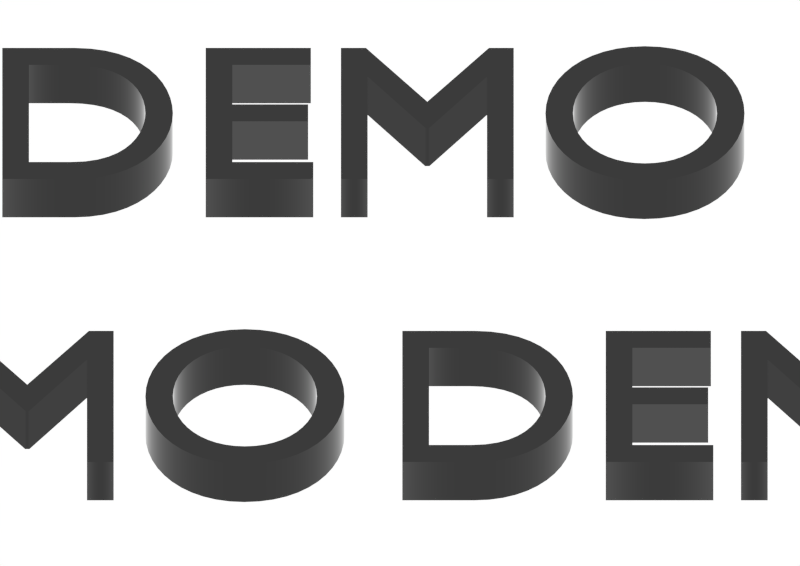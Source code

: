 # Source: DemoFloor.blend  (saved by Blender 2.76.0; exported with 4.5.12 LTS)
import bpy
from mathutils import Matrix  # noqa: F401  (used for matrix-valued properties, if any)

bpy.ops.wm.read_factory_settings(use_empty=True)
scene = bpy.context.scene
scene.name = 'Scene'

# ---- collections
col_collection_1 = bpy.data.collections.new('Collection 1'); scene.collection.children.link(col_collection_1)

# ---- materials (node trees are filled in below, after node groups)
mat_material = bpy.data.materials.new('Material')
mat_material.alpha_threshold = 0.0
mat_material.roughness = 0.5

# ---- material node trees
mat_material.use_nodes = True; mat_material.node_tree.nodes.clear()
_N = mat_material.node_tree.nodes; _L = mat_material.node_tree.links
n0 = _N.new('ShaderNodeOutputMaterial'); n0.name = 'Material Output'; n0.location = (300, 300)
n1 = _N.new('ShaderNodeEmission'); n1.name = 'Emission'; n1.location = (10, 300)
n2 = _N.new('ShaderNodeFresnel'); n2.name = 'Fresnel'; n2.location = (-249, 293)
n2.inputs[0].default_value = 1.45
_L.new(n1.outputs[0], n0.inputs[0])
_L.new(n2.outputs[0], n1.inputs[0])
n0.is_active_output = True

# ---- world
world_world = bpy.data.worlds.new('World'); scene.world = world_world
world_world.use_nodes = True; world_world.node_tree.nodes.clear()
_N = world_world.node_tree.nodes; _L = world_world.node_tree.links
n0 = _N.new('ShaderNodeOutputWorld'); n0.name = 'World Output'; n0.location = (300, 300)
n1 = _N.new('ShaderNodeBackground'); n1.name = 'Background'; n1.location = (10, 300)
n1.inputs[0].default_value = (1.0, 1.0, 1.0, 1.0)
_L.new(n1.outputs[0], n0.inputs[0])
n0.is_active_output = True
world_world.color = (0.05088, 0.05088, 0.05088)
world_world.use_sun_shadow = False
world_world.sun_shadow_jitter_overblur = 0.0
world_world.cycles.sampling_method = 'MANUAL'
world_world.cycles.sample_map_resolution = 256

# ---- cameras
cam_camera = bpy.data.cameras.new('Camera')
cam_camera.type = 'ORTHO'
cam_camera.clip_start = 0.001
cam_camera.lens = 35.0
cam_camera.sensor_width = 32.0
cam_camera.sensor_height = 18.0
cam_camera.ortho_scale = 1.414
cam_camera.display_size = 2.0
cam_camera.dof.focus_distance = 0.0

# ---- curves / text
txt_text_010 = bpy.data.curves.new('Text.010', 'FONT')
txt_text_010.dimensions = '2D'
txt_text_010.body = 'DEMO'
txt_text_010.materials.append(mat_material)
txt_text_010.use_path_clamp = True
txt_text_010.bevel_resolution = 0
txt_text_010.extrude = 0.1
txt_text_010.align_x = 'CENTER'
txt_text_010.offset_x = -0.08839
txt_text_010.offset_y = -0.2652

# ---- objects
ob_camera = bpy.data.objects.new('Camera', cam_camera)
ob_text_015 = bpy.data.objects.new('Text.015', txt_text_010)
ob_text_014 = bpy.data.objects.new('Text.014', txt_text_010)
ob_text_013 = bpy.data.objects.new('Text.013', txt_text_010)
ob_text_012 = bpy.data.objects.new('Text.012', txt_text_010)
ob_text_011 = bpy.data.objects.new('Text.011', txt_text_010)
ob_text_010 = bpy.data.objects.new('Text.010', txt_text_010)
ob_text_009 = bpy.data.objects.new('Text.009', txt_text_010)
ob_text_008 = bpy.data.objects.new('Text.008', txt_text_010)
ob_text_007 = bpy.data.objects.new('Text.007', txt_text_010)
ob_text_006 = bpy.data.objects.new('Text.006', txt_text_010)
ob_text_005 = bpy.data.objects.new('Text.005', txt_text_010)
ob_text_004 = bpy.data.objects.new('Text.004', txt_text_010)
ob_text_003 = bpy.data.objects.new('Text.003', txt_text_010)
ob_text_002 = bpy.data.objects.new('Text.002', txt_text_010)
ob_text_001 = bpy.data.objects.new('Text.001', txt_text_010)
ob_text = bpy.data.objects.new('Text', txt_text_010)

# ---- transforms, parenting, visibility, modifiers, constraints
ob_camera.location = (1.377, -2.36, 3.012)
ob_camera.rotation_euler = (0.7851, 0.0, 0.7854)
ob_camera.lineart.crease_threshold = 0.0
ob_text_015.location = (-7.451e-09, -2.0, 0.0)
ob_text_015.rotation_euler = (0.0, -0.0, 0.7854)
ob_text_015.scale = (0.48, 0.48, 0.48)
ob_text_015.lineart.crease_threshold = 0.0
ob_text_014.location = (1.0, -2.0, 0.0)
ob_text_014.rotation_euler = (0.0, -0.0, 0.7854)
ob_text_014.scale = (0.48, 0.48, 0.48)
ob_text_014.lineart.crease_threshold = 0.0
ob_text_013.location = (1.0, -1.0, 0.0)
ob_text_013.rotation_euler = (0.0, -0.0, 0.7854)
ob_text_013.scale = (0.48, 0.48, 0.48)
ob_text_013.lineart.crease_threshold = 0.0
ob_text_012.location = (0.0, -1.0, 0.0)
ob_text_012.rotation_euler = (0.0, -0.0, 0.7854)
ob_text_012.scale = (0.48, 0.48, 0.48)
ob_text_012.lineart.crease_threshold = 0.0
ob_text_011.location = (-2.0, -1.0, 0.0)
ob_text_011.rotation_euler = (0.0, -0.0, 0.7854)
ob_text_011.scale = (0.48, 0.48, 0.48)
ob_text_011.lineart.crease_threshold = 0.0
ob_text_010.location = (-1.0, -1.0, 0.0)
ob_text_010.rotation_euler = (0.0, -0.0, 0.7854)
ob_text_010.scale = (0.48, 0.48, 0.48)
ob_text_010.lineart.crease_threshold = 0.0
ob_text_009.location = (-1.0, -2.0, 0.0)
ob_text_009.rotation_euler = (0.0, -0.0, 0.7854)
ob_text_009.scale = (0.48, 0.48, 0.48)
ob_text_009.lineart.crease_threshold = 0.0
ob_text_008.location = (-2.0, -2.0, 0.0)
ob_text_008.rotation_euler = (0.0, -0.0, 0.7854)
ob_text_008.scale = (0.48, 0.48, 0.48)
ob_text_008.lineart.crease_threshold = 0.0
ob_text_007.location = (-2.0, 0.0, 0.0)
ob_text_007.rotation_euler = (0.0, -0.0, 0.7854)
ob_text_007.scale = (0.48, 0.48, 0.48)
ob_text_007.lineart.crease_threshold = 0.0
ob_text_006.location = (-1.0, 0.0, 0.0)
ob_text_006.rotation_euler = (0.0, -0.0, 0.7854)
ob_text_006.scale = (0.48, 0.48, 0.48)
ob_text_006.lineart.crease_threshold = 0.0
ob_text_005.location = (-1.0, 1.0, 0.0)
ob_text_005.rotation_euler = (0.0, -0.0, 0.7854)
ob_text_005.scale = (0.48, 0.48, 0.48)
ob_text_005.lineart.crease_threshold = 0.0
ob_text_004.location = (-2.0, 1.0, 0.0)
ob_text_004.rotation_euler = (0.0, -0.0, 0.7854)
ob_text_004.scale = (0.48, 0.48, 0.48)
ob_text_004.lineart.crease_threshold = 0.0
ob_text_003.location = (0.0, 1.0, 0.0)
ob_text_003.rotation_euler = (0.0, -0.0, 0.7854)
ob_text_003.scale = (0.48, 0.48, 0.48)
ob_text_003.lineart.crease_threshold = 0.0
ob_text_002.location = (1.0, 1.0, 0.0)
ob_text_002.rotation_euler = (0.0, -0.0, 0.7854)
ob_text_002.scale = (0.48, 0.48, 0.48)
ob_text_002.lineart.crease_threshold = 0.0
ob_text_001.location = (1.0, 0.0, 0.0)
ob_text_001.rotation_euler = (0.0, -0.0, 0.7854)
ob_text_001.scale = (0.48, 0.48, 0.48)
ob_text_001.lineart.crease_threshold = 0.0
ob_text.location = (-7.451e-09, 0.0, 0.0)
ob_text.rotation_euler = (0.0, -0.0, 0.7854)
ob_text.scale = (0.48, 0.48, 0.48)
ob_text.lineart.crease_threshold = 0.0

# ---- collection membership
col_collection_1.objects.link(ob_camera)
col_collection_1.objects.link(ob_text_015)
col_collection_1.objects.link(ob_text_014)
col_collection_1.objects.link(ob_text_013)
col_collection_1.objects.link(ob_text_012)
col_collection_1.objects.link(ob_text_011)
col_collection_1.objects.link(ob_text_010)
col_collection_1.objects.link(ob_text_009)
col_collection_1.objects.link(ob_text_008)
col_collection_1.objects.link(ob_text_007)
col_collection_1.objects.link(ob_text_006)
col_collection_1.objects.link(ob_text_005)
col_collection_1.objects.link(ob_text_004)
col_collection_1.objects.link(ob_text_003)
col_collection_1.objects.link(ob_text_002)
col_collection_1.objects.link(ob_text_001)
col_collection_1.objects.link(ob_text)

# ---- scene / render settings (as saved in the file)
scene.camera = ob_camera
scene.frame_start = 0; scene.frame_end = 200; scene.frame_set(0)
scene.render.engine = 'CYCLES'
scene.render.resolution_y = 1358
scene.render.dither_intensity = 0.0
scene.render.use_motion_blur = True
scene.cycles.use_denoising = False
scene.cycles.samples = 10
scene.cycles.sampling_pattern = 'TABULATED_SOBOL'
scene.cycles.light_sampling_threshold = 0.0
scene.cycles.use_adaptive_sampling = False
scene.cycles.use_light_tree = False
scene.cycles.blur_glossy = 0.0
scene.cycles.max_bounces = 128
scene.cycles.diffuse_bounces = 128
scene.cycles.glossy_bounces = 128
scene.cycles.transmission_bounces = 128
scene.cycles.volume_bounces = 128
scene.cycles.transparent_max_bounces = 128
scene.cycles.pixel_filter_type = 'GAUSSIAN'
scene.cycles.sample_clamp_indirect = 0.0
scene.view_settings.view_transform = 'Standard'
bpy.context.view_layer.update()
